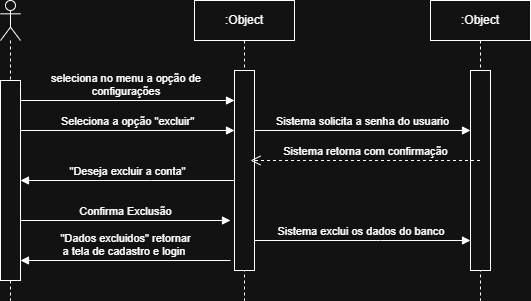

The diagram above was exported from draw.io. Its source (the exported page's mxGraphModel, read from the mxfile embedded in the PNG):
<mxGraphModel dx="1414" dy="777" grid="1" gridSize="10" guides="1" tooltips="1" connect="1" arrows="1" fold="1" page="1" pageScale="1" pageWidth="827" pageHeight="1169" math="0" shadow="0">
  <root>
    <mxCell id="0" />
    <mxCell id="1" parent="0" />
    <mxCell id="6lusn5c-hdbcSoz1NuPQ-1" parent="1" style="shape=umlLifeline;perimeter=lifelinePerimeter;whiteSpace=wrap;html=1;container=1;dropTarget=0;collapsible=0;recursiveResize=0;outlineConnect=0;portConstraint=eastwest;newEdgeStyle={&quot;curved&quot;:0,&quot;rounded&quot;:0};participant=umlActor;" value="" vertex="1">
      <mxGeometry height="300" width="20" x="120" y="160" as="geometry" />
    </mxCell>
    <mxCell id="6lusn5c-hdbcSoz1NuPQ-7" parent="6lusn5c-hdbcSoz1NuPQ-1" style="html=1;points=[[0,0,0,0,5],[0,1,0,0,-5],[1,0,0,0,5],[1,1,0,0,-5]];perimeter=orthogonalPerimeter;outlineConnect=0;targetShapes=umlLifeline;portConstraint=eastwest;newEdgeStyle={&quot;curved&quot;:0,&quot;rounded&quot;:0};" value="" vertex="1">
      <mxGeometry height="200" width="20" y="80" as="geometry" />
    </mxCell>
    <mxCell id="6lusn5c-hdbcSoz1NuPQ-2" parent="1" style="shape=umlLifeline;perimeter=lifelinePerimeter;whiteSpace=wrap;html=1;container=1;dropTarget=0;collapsible=0;recursiveResize=0;outlineConnect=0;portConstraint=eastwest;newEdgeStyle={&quot;curved&quot;:0,&quot;rounded&quot;:0};" value=":Object" vertex="1">
      <mxGeometry height="300" width="100" x="314" y="160" as="geometry" />
    </mxCell>
    <mxCell id="6lusn5c-hdbcSoz1NuPQ-6" parent="6lusn5c-hdbcSoz1NuPQ-2" style="html=1;points=[[0,0,0,0,5],[0,1,0,0,-5],[1,0,0,0,5],[1,1,0,0,-5]];perimeter=orthogonalPerimeter;outlineConnect=0;targetShapes=umlLifeline;portConstraint=eastwest;newEdgeStyle={&quot;curved&quot;:0,&quot;rounded&quot;:0};" value="" vertex="1">
      <mxGeometry height="200" width="20" x="40" y="70" as="geometry" />
    </mxCell>
    <mxCell id="6lusn5c-hdbcSoz1NuPQ-3" parent="1" style="shape=umlLifeline;perimeter=lifelinePerimeter;whiteSpace=wrap;html=1;container=1;dropTarget=0;collapsible=0;recursiveResize=0;outlineConnect=0;portConstraint=eastwest;newEdgeStyle={&quot;curved&quot;:0,&quot;rounded&quot;:0};" value=":Object" vertex="1">
      <mxGeometry height="300" width="100" x="550" y="160" as="geometry" />
    </mxCell>
    <mxCell id="6lusn5c-hdbcSoz1NuPQ-5" parent="6lusn5c-hdbcSoz1NuPQ-3" style="html=1;points=[[0,0,0,0,5],[0,1,0,0,-5],[1,0,0,0,5],[1,1,0,0,-5]];perimeter=orthogonalPerimeter;outlineConnect=0;targetShapes=umlLifeline;portConstraint=eastwest;newEdgeStyle={&quot;curved&quot;:0,&quot;rounded&quot;:0};" value="" vertex="1">
      <mxGeometry height="200" width="20" x="40" y="70" as="geometry" />
    </mxCell>
    <mxCell id="6lusn5c-hdbcSoz1NuPQ-8" edge="1" parent="1" style="html=1;verticalAlign=bottom;endArrow=block;curved=0;rounded=0;exitX=1;exitY=0.417;exitDx=0;exitDy=0;exitPerimeter=0;" value="Seleciona a opção &quot;excluir&quot;">
      <mxGeometry relative="1" width="80" as="geometry">
        <mxPoint as="offset" />
        <mxPoint x="140" y="290.0000000000001" as="sourcePoint" />
        <mxPoint x="354" y="290.0000000000001" as="targetPoint" />
      </mxGeometry>
    </mxCell>
    <mxCell id="6lusn5c-hdbcSoz1NuPQ-9" edge="1" parent="1" style="html=1;verticalAlign=bottom;endArrow=block;curved=0;rounded=0;" target="6lusn5c-hdbcSoz1NuPQ-6" value="seleciona no menu a opção de&amp;nbsp;&lt;div&gt;configurações&amp;nbsp;&lt;/div&gt;">
      <mxGeometry relative="1" width="80" as="geometry">
        <mxPoint x="140" y="260" as="sourcePoint" />
        <mxPoint x="319.5" y="260" as="targetPoint" />
      </mxGeometry>
    </mxCell>
    <mxCell id="6lusn5c-hdbcSoz1NuPQ-12" edge="1" parent="1" style="html=1;verticalAlign=bottom;endArrow=block;curved=0;rounded=0;" value="Sistema solicita a senha do usuario">
      <mxGeometry relative="1" width="80" as="geometry">
        <mxPoint x="374" y="290" as="sourcePoint" />
        <mxPoint x="590" y="290" as="targetPoint" />
      </mxGeometry>
    </mxCell>
    <mxCell id="6lusn5c-hdbcSoz1NuPQ-13" edge="1" parent="1" source="6lusn5c-hdbcSoz1NuPQ-3" style="html=1;verticalAlign=bottom;endArrow=open;dashed=1;endSize=8;curved=0;rounded=0;" value="Sistema retorna com confirmação">
      <mxGeometry relative="1" as="geometry">
        <mxPoint x="450" y="320" as="sourcePoint" />
        <mxPoint x="370" y="320" as="targetPoint" />
      </mxGeometry>
    </mxCell>
    <mxCell id="6lusn5c-hdbcSoz1NuPQ-15" edge="1" parent="1" style="html=1;verticalAlign=bottom;endArrow=block;curved=0;rounded=0;exitX=0;exitY=1;exitDx=0;exitDy=-5;exitPerimeter=0;" value="&quot;Deseja excluir a conta&quot;">
      <mxGeometry relative="1" width="80" as="geometry">
        <Array as="points">
          <mxPoint x="270" y="340" />
        </Array>
        <mxPoint x="354" y="340" as="sourcePoint" />
        <mxPoint x="140" y="340" as="targetPoint" />
      </mxGeometry>
    </mxCell>
    <mxCell id="6lusn5c-hdbcSoz1NuPQ-16" edge="1" parent="1" source="6lusn5c-hdbcSoz1NuPQ-7" style="html=1;verticalAlign=bottom;endArrow=block;curved=0;rounded=0;exitX=1;exitY=0.7;exitDx=0;exitDy=0;exitPerimeter=0;" value="Confirma Exclusão">
      <mxGeometry relative="1" width="80" as="geometry">
        <mxPoint x="210" y="380" as="sourcePoint" />
        <mxPoint x="350" y="380" as="targetPoint" />
      </mxGeometry>
    </mxCell>
    <mxCell id="6lusn5c-hdbcSoz1NuPQ-18" edge="1" parent="1" style="html=1;verticalAlign=bottom;endArrow=block;curved=0;rounded=0;" value="Sistema exclui os dados do banco&amp;nbsp;">
      <mxGeometry relative="1" width="80" as="geometry">
        <Array as="points">
          <mxPoint x="500" y="400" />
        </Array>
        <mxPoint x="374" y="400" as="sourcePoint" />
        <mxPoint x="590" y="400" as="targetPoint" />
      </mxGeometry>
    </mxCell>
    <mxCell id="6lusn5c-hdbcSoz1NuPQ-19" edge="1" parent="1" style="html=1;verticalAlign=bottom;endArrow=block;curved=0;rounded=0;" target="6lusn5c-hdbcSoz1NuPQ-7" value="&quot;Dados excluidos&quot; retornar&lt;div&gt;a tela de cadastro e login&amp;nbsp;&lt;/div&gt;">
      <mxGeometry relative="1" width="80" as="geometry">
        <mxPoint x="350" y="420" as="sourcePoint" />
        <mxPoint x="450" y="420" as="targetPoint" />
      </mxGeometry>
    </mxCell>
  </root>
</mxGraphModel>